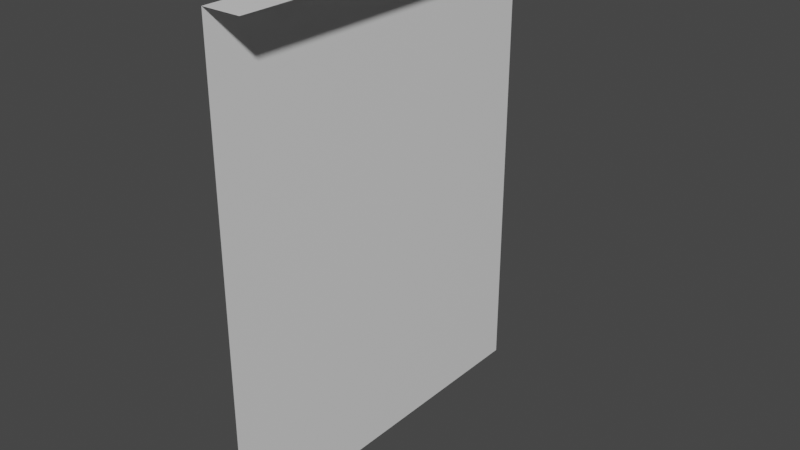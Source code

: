 # Source: Straight.blend  (saved by Blender 2.82.7; exported with 4.5.12 LTS)
import bpy
from mathutils import Matrix  # noqa: F401  (used for matrix-valued properties, if any)

bpy.ops.wm.read_factory_settings(use_empty=True)
scene = bpy.context.scene
scene.name = 'Scene'

# ---- collections
col_collection = bpy.data.collections.new('Collection'); scene.collection.children.link(col_collection)

# ---- materials (node trees are filled in below, after node groups)
mat_material = bpy.data.materials.new('Material')
mat_material.alpha_threshold = 0.0
mat_material.use_transparent_shadow = False
mat_material.line_color = (0.0, 0.0, 0.0, 1.0)

# ---- material node trees
mat_material.use_nodes = True; mat_material.node_tree.nodes.clear()
_N = mat_material.node_tree.nodes; _L = mat_material.node_tree.links
n0 = _N.new('ShaderNodeOutputMaterial'); n0.name = 'Material Output'; n0.location = (300, 300)
n1 = _N.new('ShaderNodeBsdfPrincipled'); n1.name = 'Principled BSDF'; n1.location = (10, 300)
n1.distribution = 'GGX'
n1.subsurface_method = 'BURLEY'
n1.inputs[2].default_value = 0.4
n1.inputs[3].default_value = 1.45
n1.inputs[27].default_value = (0.0, 0.0, 0.0, 1.0)
n1.inputs[28].default_value = 1.0
_L.new(n1.outputs[0], n0.inputs[0])
n0.is_active_output = True

# ---- world
world_world = bpy.data.worlds.new('World'); scene.world = world_world
world_world.use_nodes = True; world_world.node_tree.nodes.clear()
_N = world_world.node_tree.nodes; _L = world_world.node_tree.links
n0 = _N.new('ShaderNodeOutputWorld'); n0.name = 'World Output'; n0.location = (300, 300)
n1 = _N.new('ShaderNodeBackground'); n1.name = 'Background'; n1.location = (10, 300)
n1.inputs[0].default_value = (0.05088, 0.05088, 0.05088, 1.0)
_L.new(n1.outputs[0], n0.inputs[0])
n0.is_active_output = True
world_world.color = (0.05088, 0.05088, 0.05088)
world_world.use_sun_shadow = False
world_world.sun_shadow_jitter_overblur = 0.0

# ---- meshes
me_cube = bpy.data.meshes.new('Cube')
me_cube.from_pydata([(-0.2, -3.1e-08, -1.0), (-0.2, 1.438e-07, 1.0), (6.447e-07, 2.5, -1.0), (-0.2, 2.5, -1.0), (-0.2, 2.5, 1.0), (7.957e-07, 2.5, 1.0)], [], [(1, 4, 3, 0), (2, 3, 4, 5)])
_uv = me_cube.uv_layers.new(name='UVMap')
_uv.uv.foreach_set('vector', [0.375, 0.65, 0.375, 0.65, 0.125, 0.65, 0.125, 0.65, 0.125, 0.6, 0.125, 0.65, 0.375, 0.65, 0.375, 0.6])
me_cube.materials.append(mat_material)
me_cube.use_remesh_preserve_volume = False
me_cube.use_remesh_preserve_attributes = False
me_cube.use_mirror_vertex_groups = False
me_cube.update()

# ---- objects
ob_cube = bpy.data.objects.new('Cube', me_cube)

# ---- transforms, parenting, visibility, modifiers, constraints
ob_cube.location = (0.0, 0.0, 0.0)
ob_cube.rotation_euler = (1.571, -0.0, 0.0)
ob_cube.lock_rotations_4d = False
ob_cube.empty_display_type = 'ARROWS'
ob_cube.lineart.crease_threshold = 0.0

# ---- collection membership
col_collection.objects.link(ob_cube)

# ---- scene / render settings (as saved in the file)
scene.frame_start = 1; scene.frame_end = 250; scene.frame_set(0)
scene.render.engine = 'BLENDER_EEVEE_NEXT'
scene.cycles.use_denoising = False
scene.cycles.samples = 128
scene.cycles.sampling_pattern = 'TABULATED_SOBOL'
scene.cycles.use_adaptive_sampling = False
scene.cycles.use_light_tree = False
scene.view_settings.view_transform = 'Filmic'
bpy.context.view_layer.update()

# ---- added for rendering (the .blend has no active camera and no usable light): camera, sun
cam_auto = bpy.data.cameras.new('AutoCamera')
cam_auto.lens = 50.0
cam_auto.sensor_width = 36.0
cam_auto.clip_end = 1000.0
ob_auto_camera = bpy.data.objects.new('AutoCamera', cam_auto)
scene.collection.objects.link(ob_auto_camera)
ob_auto_camera.location = (2.86794, -3.56153, 3.62435)
ob_auto_camera.rotation_euler = (1.09748, -7.21219e-08, 0.694738)
scene.camera = ob_auto_camera
light_auto_sun = bpy.data.lights.new('AutoSun', 'SUN')
light_auto_sun.energy = 3.0
light_auto_sun.angle = 0.0523599
ob_auto_sun = bpy.data.objects.new('AutoSun', light_auto_sun)
scene.collection.objects.link(ob_auto_sun)
ob_auto_sun.rotation_euler = (0.872665, 0.174533, 0.523599)
bpy.context.view_layer.update()

